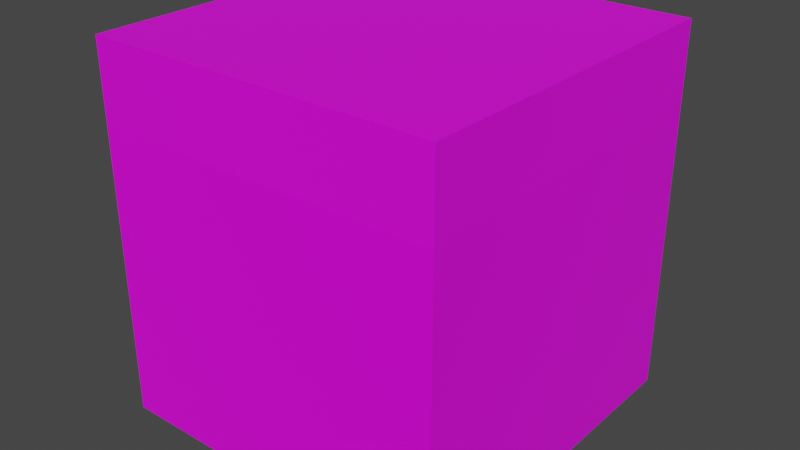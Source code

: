 # Source: Grass-Block.blend  (saved by Blender 2.93.21; exported with 4.5.12 LTS)
import bpy
from mathutils import Matrix  # noqa: F401  (used for matrix-valued properties, if any)

bpy.ops.wm.read_factory_settings(use_empty=True)
scene = bpy.context.scene
scene.name = 'Scene'

# ---- collections
col_collection = bpy.data.collections.new('Collection'); scene.collection.children.link(col_collection)

# ---- images (referenced by path relative to the original .blend; pixels are not part of the script)
import os
ASSET_DIR = os.environ.get("B2B_ASSET_DIR", "")  # directory of the original .blend (textures are referenced by path, not embedded)
HERE = os.path.dirname(os.path.abspath(__file__))  # packed textures are extracted next to this script under _unpacked/

def load_image(name, relpath, width, height, colorspace="sRGB"):
    """Load a texture the original file referenced (path relative to the .blend, or extracted next to this script)."""
    p = next((c for c in (os.path.join(HERE, relpath), os.path.join(ASSET_DIR, relpath)) if relpath and os.path.exists(c)), "")
    if p:
        img = bpy.data.images.load(p, check_existing=True)
        img.name = name
    else:  # same state as the original file: an image datablock whose file is absent (Cycles renders it pink)
        img = bpy.data.images.new(name, width, height)
        img.source = "FILE"
        img.filepath = "//" + (relpath or name)
    img.colorspace_settings.name = colorspace
    return img
img_grassblock_png = load_image('GrassBlock.png', 'GrassBlock.png', 1024, 1024, 'sRGB')

# ---- materials (node trees are filled in below, after node groups)
mat_material = bpy.data.materials.new('Material')
mat_material.alpha_threshold = 0.0
mat_material.use_transparent_shadow = False
mat_material.line_color = (0.0, 0.0, 0.0, 1.0)
mat_material_001 = bpy.data.materials.new('Material.001')
mat_material_001.use_transparent_shadow = False

# ---- material node trees
mat_material.use_nodes = True; mat_material.node_tree.nodes.clear()
_N = mat_material.node_tree.nodes; _L = mat_material.node_tree.links
n0 = _N.new('ShaderNodeOutputMaterial'); n0.name = 'Material Output'; n0.location = (300, 300)
n1 = _N.new('ShaderNodeBsdfPrincipled'); n1.name = 'Principled BSDF'; n1.location = (10, 300)
n1.distribution = 'GGX'
n1.subsurface_method = 'BURLEY'
n1.inputs[2].default_value = 0.4
n1.inputs[3].default_value = 1.45
n1.inputs[27].default_value = (0.0, 0.0, 0.0, 1.0)
n1.inputs[28].default_value = 1.0
n2 = _N.new('ShaderNodeTexImage'); n2.name = 'Image Texture'; n2.location = (-280, 280)
n2.image = img_grassblock_png
_L.new(n1.outputs[0], n0.inputs[0])
_L.new(n2.outputs[0], n1.inputs[0])
n0.is_active_output = True
mat_material_001.use_nodes = True; mat_material_001.node_tree.nodes.clear()
_N = mat_material_001.node_tree.nodes; _L = mat_material_001.node_tree.links
n0 = _N.new('ShaderNodeBsdfPrincipled'); n0.name = 'Principled BSDF'; n0.location = (10, 300)
n0.distribution = 'GGX'
n0.subsurface_method = 'BURLEY'
n0.inputs[3].default_value = 1.45
n0.inputs[27].default_value = (0.0, 0.0, 0.0, 1.0)
n0.inputs[28].default_value = 1.0
n1 = _N.new('ShaderNodeOutputMaterial'); n1.name = 'Material Output'; n1.location = (300, 300)
n2 = _N.new('ShaderNodeTexImage'); n2.name = 'Image Texture'; n2.location = (-280, 280)
n2.image = img_grassblock_png
_L.new(n0.outputs[0], n1.inputs[0])
_L.new(n2.outputs[0], n0.inputs[0])
n1.is_active_output = True

# ---- world
world_world = bpy.data.worlds.new('World'); scene.world = world_world
world_world.use_nodes = True; world_world.node_tree.nodes.clear()
_N = world_world.node_tree.nodes; _L = world_world.node_tree.links
n0 = _N.new('ShaderNodeOutputWorld'); n0.name = 'World Output'; n0.location = (300, 300)
n1 = _N.new('ShaderNodeBackground'); n1.name = 'Background'; n1.location = (10, 300)
n1.inputs[0].default_value = (0.05088, 0.05088, 0.05088, 1.0)
_L.new(n1.outputs[0], n0.inputs[0])
n0.is_active_output = True
world_world.color = (0.05088, 0.05088, 0.05088)
world_world.use_sun_shadow = False
world_world.sun_shadow_jitter_overblur = 0.0

# ---- meshes
me_cube = bpy.data.meshes.new('Cube')
me_cube.from_pydata([(1.0, 1.0, 0.664), (1.0, 1.0, -1.0), (1.0, -1.0, 0.664), (1.0, -1.0, -1.0), (-1.0, 1.0, 0.6638), (-1.0, 1.0, -1.0), (-1.0, -1.0, 0.664), (-1.0, -1.0, -1.0), (-1.0, -1.0, 1.114), (-1.0, 1.0, 1.114), (1.0, -1.0, 1.114), (1.0, 1.0, 1.114)], [], [(3, 2, 6, 7), (7, 6, 4, 5), (5, 1, 3, 7), (1, 0, 2, 3), (5, 4, 0, 1), (6, 8, 9, 4), (4, 9, 11, 0), (0, 11, 10, 2), (2, 10, 8, 6), (11, 9, 8, 10)])
me_cube.polygons.foreach_set('material_index', [0, 0, 0, 0, 0, 1, 1, 1, 1, 1])
_uv = me_cube.uv_layers.new(name='UVMap')
_uv.uv.foreach_set('vector', [0.2361, 0.4371, 0.2185, 0.2246, 0.4309, 0.207, 0.4486, 0.4195, 0.4486, 0.4195, 0.4309, 0.207, 0.594, 0.2632, 0.5771, 0.3485, 0.5771, 0.3485, 0.7353, 0.4261, 0.5886, 0.5662, 0.4486, 0.4195, 0.7353, 0.4261, 0.7389, 0.2076, 0.9575, 0.2111, 0.9539, 0.4297, 0.5771, 0.3485, 0.594, 0.2632, 0.7389, 0.2076, 0.7353, 0.4261, 0.2552, 0.8331, 0.2403, 0.6352, 0.3917, 0.6887, 0.3754, 0.768, 0.3754, 0.768, 0.3917, 0.6887, 0.5271, 0.638, 0.5221, 0.8415, 0.5221, 0.8415, 0.5271, 0.638, 0.7306, 0.643, 0.7256, 0.8465, 0.05717, 0.848, 0.04233, 0.65, 0.2403, 0.6352, 0.2552, 0.8331, 0.5271, 0.638, 0.3917, 0.6887, 0.2403, 0.6352, 0.3899, 0.4655])
me_cube.materials.append(mat_material)
me_cube.materials.append(mat_material_001)
me_cube.use_remesh_preserve_volume = False
me_cube.use_remesh_preserve_attributes = False
me_cube.use_mirror_vertex_groups = False
me_cube.update()

# ---- objects
ob_cube = bpy.data.objects.new('Cube', me_cube)

# ---- transforms, parenting, visibility, modifiers, constraints
ob_cube.location = (0.0, 0.0, 1.0)
ob_cube.lock_rotations_4d = False
ob_cube.empty_display_type = 'ARROWS'
ob_cube.lineart.crease_threshold = 0.0

# ---- collection membership
col_collection.objects.link(ob_cube)

# ---- scene / render settings (as saved in the file)
scene.frame_start = 1; scene.frame_end = 250; scene.frame_set(0)
scene.render.engine = 'BLENDER_EEVEE_NEXT'
scene.cycles.use_denoising = False
scene.cycles.samples = 128
scene.cycles.sampling_pattern = 'TABULATED_SOBOL'
scene.cycles.use_adaptive_sampling = False
scene.cycles.use_light_tree = False
scene.view_settings.view_transform = 'Filmic'
bpy.context.view_layer.update()

# ---- added for rendering (the .blend has no active camera and no usable light): camera, sun
cam_auto = bpy.data.cameras.new('AutoCamera')
cam_auto.lens = 50.0
cam_auto.sensor_width = 36.0
cam_auto.clip_end = 1000.0
ob_auto_camera = bpy.data.objects.new('AutoCamera', cam_auto)
scene.collection.objects.link(ob_auto_camera)
ob_auto_camera.location = (3.26737, -3.92085, 3.67115)
ob_auto_camera.rotation_euler = (1.09748, -7.21219e-08, 0.694738)
scene.camera = ob_auto_camera
light_auto_sun = bpy.data.lights.new('AutoSun', 'SUN')
light_auto_sun.energy = 3.0
light_auto_sun.angle = 0.0523599
ob_auto_sun = bpy.data.objects.new('AutoSun', light_auto_sun)
scene.collection.objects.link(ob_auto_sun)
ob_auto_sun.rotation_euler = (0.872665, 0.174533, 0.523599)
bpy.context.view_layer.update()
